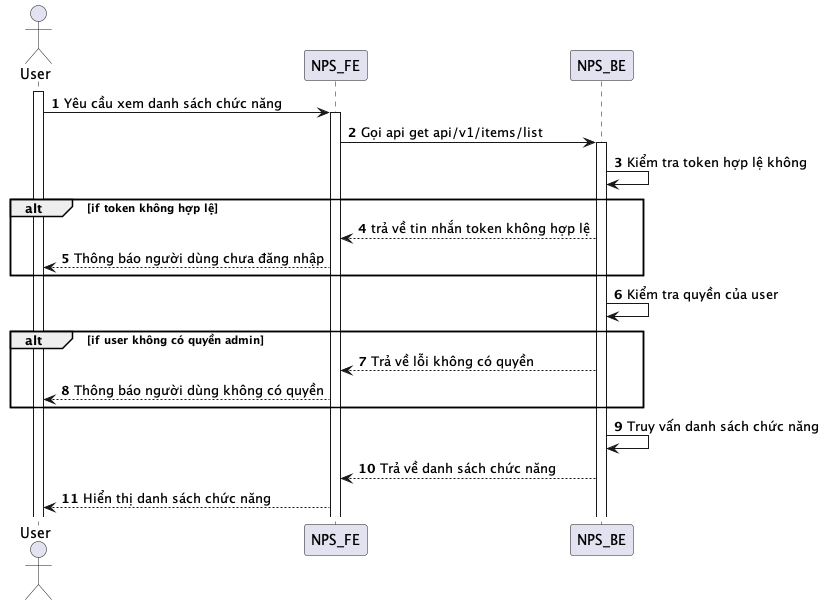

The diagram above was rendered by PlantUML. Its source (embedded in the PNG):
@startuml
autonumber
actor User
activate User
User -> NPS_FE: Yêu cầu xem danh sách chức năng
activate NPS_FE
NPS_FE -> NPS_BE: Gọi api get api/v1/items/list
activate NPS_BE
NPS_BE -> NPS_BE: Kiểm tra token hợp lệ không
alt if token không hợp lệ
NPS_BE --> NPS_FE: trả về tin nhắn token không hợp lệ
NPS_FE --> User: Thông báo người dùng chưa đăng nhập
end
NPS_BE -> NPS_BE: Kiểm tra quyền của user
alt if user không có quyền admin
NPS_BE --> NPS_FE: Trả về lỗi không có quyền
NPS_FE --> User: Thông báo người dùng không có quyền
end
NPS_BE -> NPS_BE: Truy vấn danh sách chức năng
NPS_BE --> NPS_FE: Trả về danh sách chức năng
NPS_FE --> User: Hiển thị danh sách chức năng
@enduml